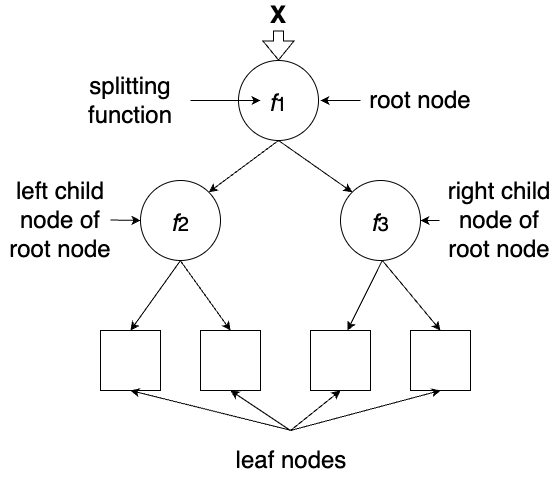

The diagram above was exported from draw.io. Its source (the exported page's mxGraphModel, read from the mxfile embedded in the PNG):
<mxGraphModel dx="1242" dy="685" grid="1" gridSize="10" guides="1" tooltips="1" connect="1" arrows="1" fold="1" page="1" pageScale="1" pageWidth="827" pageHeight="1169" math="0" shadow="0">
  <root>
    <mxCell id="0" />
    <mxCell id="1" parent="0" />
    <mxCell id="naqQraXCboKqRdPpeQgT-1" value="&lt;font style=&quot;font-size: 24px;&quot;&gt;&lt;font style=&quot;vertical-align: sub; font-size: 24px;&quot;&gt;&lt;i&gt;f&lt;/i&gt;&lt;/font&gt;&lt;font style=&quot;font-size: 24px;&quot;&gt;&lt;sub&gt;1&lt;/sub&gt;&lt;/font&gt;&lt;/font&gt;" style="ellipse;whiteSpace=wrap;html=1;aspect=fixed;" parent="1" vertex="1">
      <mxGeometry x="368" y="100" width="80" height="80" as="geometry" />
    </mxCell>
    <mxCell id="naqQraXCboKqRdPpeQgT-4" value="&lt;font style=&quot;font-size: 24px;&quot;&gt;&lt;font style=&quot;vertical-align: sub; font-size: 24px;&quot;&gt;&lt;i&gt;f&lt;/i&gt;&lt;/font&gt;&lt;font style=&quot;font-size: 24px;&quot;&gt;&lt;sub&gt;2&lt;/sub&gt;&lt;/font&gt;&lt;/font&gt;" style="ellipse;whiteSpace=wrap;html=1;aspect=fixed;" parent="1" vertex="1">
      <mxGeometry x="270" y="220" width="80" height="80" as="geometry" />
    </mxCell>
    <mxCell id="naqQraXCboKqRdPpeQgT-5" value="&lt;font style=&quot;font-size: 24px;&quot;&gt;&lt;font style=&quot;vertical-align: sub; font-size: 24px;&quot;&gt;&lt;i&gt;f&lt;/i&gt;&lt;/font&gt;&lt;font style=&quot;font-size: 24px;&quot;&gt;&lt;sub&gt;3&lt;/sub&gt;&lt;/font&gt;&lt;/font&gt;" style="ellipse;whiteSpace=wrap;html=1;aspect=fixed;" parent="1" vertex="1">
      <mxGeometry x="470" y="220" width="80" height="80" as="geometry" />
    </mxCell>
    <mxCell id="naqQraXCboKqRdPpeQgT-10" value="" style="endArrow=classic;html=1;rounded=0;exitX=0.5;exitY=1;exitDx=0;exitDy=0;entryX=1;entryY=0;entryDx=0;entryDy=0;" parent="1" source="naqQraXCboKqRdPpeQgT-1" target="naqQraXCboKqRdPpeQgT-4" edge="1">
      <mxGeometry width="50" height="50" relative="1" as="geometry">
        <mxPoint x="390" y="400" as="sourcePoint" />
        <mxPoint x="440" y="350" as="targetPoint" />
      </mxGeometry>
    </mxCell>
    <mxCell id="naqQraXCboKqRdPpeQgT-11" value="" style="endArrow=classic;html=1;rounded=0;exitX=0.5;exitY=1;exitDx=0;exitDy=0;entryX=0;entryY=0;entryDx=0;entryDy=0;" parent="1" source="naqQraXCboKqRdPpeQgT-1" target="naqQraXCboKqRdPpeQgT-5" edge="1">
      <mxGeometry width="50" height="50" relative="1" as="geometry">
        <mxPoint x="420" y="190" as="sourcePoint" />
        <mxPoint x="348.28427124746213" y="241.71572875253787" as="targetPoint" />
      </mxGeometry>
    </mxCell>
    <mxCell id="naqQraXCboKqRdPpeQgT-12" value="" style="endArrow=classic;html=1;rounded=0;exitX=0.5;exitY=1;exitDx=0;exitDy=0;entryX=0.5;entryY=0;entryDx=0;entryDy=0;" parent="1" source="naqQraXCboKqRdPpeQgT-4" edge="1">
      <mxGeometry width="50" height="50" relative="1" as="geometry">
        <mxPoint x="291" y="300" as="sourcePoint" />
        <mxPoint x="260" y="370" as="targetPoint" />
      </mxGeometry>
    </mxCell>
    <mxCell id="naqQraXCboKqRdPpeQgT-13" value="" style="endArrow=classic;html=1;rounded=0;exitX=0.5;exitY=1;exitDx=0;exitDy=0;entryX=0.5;entryY=0;entryDx=0;entryDy=0;" parent="1" edge="1">
      <mxGeometry width="50" height="50" relative="1" as="geometry">
        <mxPoint x="309.72" y="300" as="sourcePoint" />
        <mxPoint x="360" y="370" as="targetPoint" />
      </mxGeometry>
    </mxCell>
    <mxCell id="naqQraXCboKqRdPpeQgT-15" value="" style="endArrow=classic;html=1;rounded=0;exitX=0.5;exitY=1;exitDx=0;exitDy=0;entryX=0.5;entryY=0;entryDx=0;entryDy=0;" parent="1" edge="1">
      <mxGeometry width="50" height="50" relative="1" as="geometry">
        <mxPoint x="511.86" y="300" as="sourcePoint" />
        <mxPoint x="570" y="370" as="targetPoint" />
      </mxGeometry>
    </mxCell>
    <mxCell id="naqQraXCboKqRdPpeQgT-16" value="" style="endArrow=classic;html=1;rounded=0;exitX=0.5;exitY=1;exitDx=0;exitDy=0;entryX=0.5;entryY=0;entryDx=0;entryDy=0;" parent="1" edge="1">
      <mxGeometry width="50" height="50" relative="1" as="geometry">
        <mxPoint x="511.86" y="300" as="sourcePoint" />
        <mxPoint x="477" y="370" as="targetPoint" />
      </mxGeometry>
    </mxCell>
    <mxCell id="naqQraXCboKqRdPpeQgT-19" value="&lt;font style=&quot;font-size: 24px;&quot;&gt;root node&lt;/font&gt;" style="rounded=0;whiteSpace=wrap;html=1;strokeWidth=0;strokeColor=none;fillColor=none;" parent="1" vertex="1">
      <mxGeometry x="490" y="110" width="120" height="60" as="geometry" />
    </mxCell>
    <mxCell id="naqQraXCboKqRdPpeQgT-20" value="&lt;font style=&quot;font-size: 24px;&quot;&gt;leaf nodes&lt;/font&gt;" style="rounded=0;whiteSpace=wrap;html=1;strokeWidth=0;strokeColor=none;fillColor=none;" parent="1" vertex="1">
      <mxGeometry x="320" y="470" width="202" height="60" as="geometry" />
    </mxCell>
    <mxCell id="naqQraXCboKqRdPpeQgT-22" value="&lt;font style=&quot;font-size: 24px;&quot;&gt;&lt;b&gt;X&lt;/b&gt;&lt;/font&gt;" style="rounded=0;whiteSpace=wrap;html=1;strokeWidth=0;strokeColor=none;fillColor=none;" parent="1" vertex="1">
      <mxGeometry x="348" y="40" width="120" height="30" as="geometry" />
    </mxCell>
    <mxCell id="naqQraXCboKqRdPpeQgT-25" value="" style="shape=flexArrow;endArrow=classic;html=1;rounded=0;fontSize=24;exitX=0.5;exitY=1;exitDx=0;exitDy=0;" parent="1" source="naqQraXCboKqRdPpeQgT-22" target="naqQraXCboKqRdPpeQgT-1" edge="1">
      <mxGeometry width="50" height="50" relative="1" as="geometry">
        <mxPoint x="414" y="100" as="sourcePoint" />
        <mxPoint x="464" y="50" as="targetPoint" />
      </mxGeometry>
    </mxCell>
    <mxCell id="s5yYijhA3BVE59hggJOE-1" value="" style="rounded=0;whiteSpace=wrap;html=1;" parent="1" vertex="1">
      <mxGeometry x="230" y="370" width="60" height="60" as="geometry" />
    </mxCell>
    <mxCell id="s5yYijhA3BVE59hggJOE-2" value="&lt;font style=&quot;font-size: 24px;&quot;&gt;splitting function&lt;/font&gt;" style="rounded=0;whiteSpace=wrap;html=1;strokeWidth=0;strokeColor=none;fillColor=none;" parent="1" vertex="1">
      <mxGeometry x="200" y="110" width="120" height="60" as="geometry" />
    </mxCell>
    <mxCell id="s5yYijhA3BVE59hggJOE-3" value="" style="endArrow=classic;html=1;rounded=0;exitX=0;exitY=0.5;exitDx=0;exitDy=0;" parent="1" source="naqQraXCboKqRdPpeQgT-19" edge="1">
      <mxGeometry width="50" height="50" relative="1" as="geometry">
        <mxPoint x="380" y="360" as="sourcePoint" />
        <mxPoint x="450" y="140" as="targetPoint" />
      </mxGeometry>
    </mxCell>
    <mxCell id="s5yYijhA3BVE59hggJOE-8" value="" style="endArrow=classic;html=1;rounded=0;exitX=1;exitY=0.5;exitDx=0;exitDy=0;entryX=0.275;entryY=0.5;entryDx=0;entryDy=0;entryPerimeter=0;" parent="1" source="s5yYijhA3BVE59hggJOE-2" target="naqQraXCboKqRdPpeQgT-1" edge="1">
      <mxGeometry width="50" height="50" relative="1" as="geometry">
        <mxPoint x="380" y="360" as="sourcePoint" />
        <mxPoint x="430" y="310" as="targetPoint" />
      </mxGeometry>
    </mxCell>
    <mxCell id="s5yYijhA3BVE59hggJOE-9" value="" style="rounded=0;whiteSpace=wrap;html=1;" parent="1" vertex="1">
      <mxGeometry x="330" y="370" width="60" height="60" as="geometry" />
    </mxCell>
    <mxCell id="s5yYijhA3BVE59hggJOE-10" value="" style="rounded=0;whiteSpace=wrap;html=1;" parent="1" vertex="1">
      <mxGeometry x="540" y="370" width="60" height="60" as="geometry" />
    </mxCell>
    <mxCell id="s5yYijhA3BVE59hggJOE-11" value="" style="rounded=0;whiteSpace=wrap;html=1;" parent="1" vertex="1">
      <mxGeometry x="440" y="370" width="60" height="60" as="geometry" />
    </mxCell>
    <mxCell id="s5yYijhA3BVE59hggJOE-12" value="&lt;font style=&quot;font-size: 24px;&quot;&gt;left child node of root node&lt;/font&gt;" style="rounded=0;whiteSpace=wrap;html=1;strokeWidth=0;strokeColor=none;fillColor=none;" parent="1" vertex="1">
      <mxGeometry x="130" y="230" width="120" height="60" as="geometry" />
    </mxCell>
    <mxCell id="s5yYijhA3BVE59hggJOE-13" value="" style="endArrow=classic;html=1;rounded=0;exitX=1;exitY=0.5;exitDx=0;exitDy=0;" parent="1" edge="1">
      <mxGeometry width="50" height="50" relative="1" as="geometry">
        <mxPoint x="240" y="259.5" as="sourcePoint" />
        <mxPoint x="270" y="260" as="targetPoint" />
      </mxGeometry>
    </mxCell>
    <mxCell id="s5yYijhA3BVE59hggJOE-14" value="&lt;font style=&quot;font-size: 24px;&quot;&gt;right child node of root node&lt;/font&gt;" style="rounded=0;whiteSpace=wrap;html=1;strokeWidth=0;strokeColor=none;fillColor=none;" parent="1" vertex="1">
      <mxGeometry x="569" y="230" width="120" height="60" as="geometry" />
    </mxCell>
    <mxCell id="s5yYijhA3BVE59hggJOE-15" value="" style="endArrow=classic;html=1;rounded=0;entryX=1;entryY=0.5;entryDx=0;entryDy=0;" parent="1" source="s5yYijhA3BVE59hggJOE-14" target="naqQraXCboKqRdPpeQgT-5" edge="1">
      <mxGeometry width="50" height="50" relative="1" as="geometry">
        <mxPoint x="500" y="150" as="sourcePoint" />
        <mxPoint x="460" y="150" as="targetPoint" />
      </mxGeometry>
    </mxCell>
    <mxCell id="s5yYijhA3BVE59hggJOE-16" value="" style="endArrow=classic;html=1;rounded=0;entryX=0.5;entryY=1;entryDx=0;entryDy=0;" parent="1" target="s5yYijhA3BVE59hggJOE-9" edge="1">
      <mxGeometry width="50" height="50" relative="1" as="geometry">
        <mxPoint x="420" y="470" as="sourcePoint" />
        <mxPoint x="430" y="300" as="targetPoint" />
      </mxGeometry>
    </mxCell>
    <mxCell id="s5yYijhA3BVE59hggJOE-17" value="" style="endArrow=classic;html=1;rounded=0;exitX=0.5;exitY=0;exitDx=0;exitDy=0;entryX=0.5;entryY=1;entryDx=0;entryDy=0;" parent="1" source="naqQraXCboKqRdPpeQgT-20" target="s5yYijhA3BVE59hggJOE-1" edge="1">
      <mxGeometry width="50" height="50" relative="1" as="geometry">
        <mxPoint x="380" y="350" as="sourcePoint" />
        <mxPoint x="430" y="300" as="targetPoint" />
      </mxGeometry>
    </mxCell>
    <mxCell id="s5yYijhA3BVE59hggJOE-18" value="" style="endArrow=classic;html=1;rounded=0;entryX=0.5;entryY=1;entryDx=0;entryDy=0;" parent="1" target="s5yYijhA3BVE59hggJOE-10" edge="1">
      <mxGeometry width="50" height="50" relative="1" as="geometry">
        <mxPoint x="420" y="470" as="sourcePoint" />
        <mxPoint x="430" y="300" as="targetPoint" />
      </mxGeometry>
    </mxCell>
    <mxCell id="s5yYijhA3BVE59hggJOE-19" value="" style="endArrow=classic;html=1;rounded=0;entryX=0.5;entryY=1;entryDx=0;entryDy=0;" parent="1" target="s5yYijhA3BVE59hggJOE-11" edge="1">
      <mxGeometry width="50" height="50" relative="1" as="geometry">
        <mxPoint x="420" y="470" as="sourcePoint" />
        <mxPoint x="430" y="300" as="targetPoint" />
      </mxGeometry>
    </mxCell>
  </root>
</mxGraphModel>